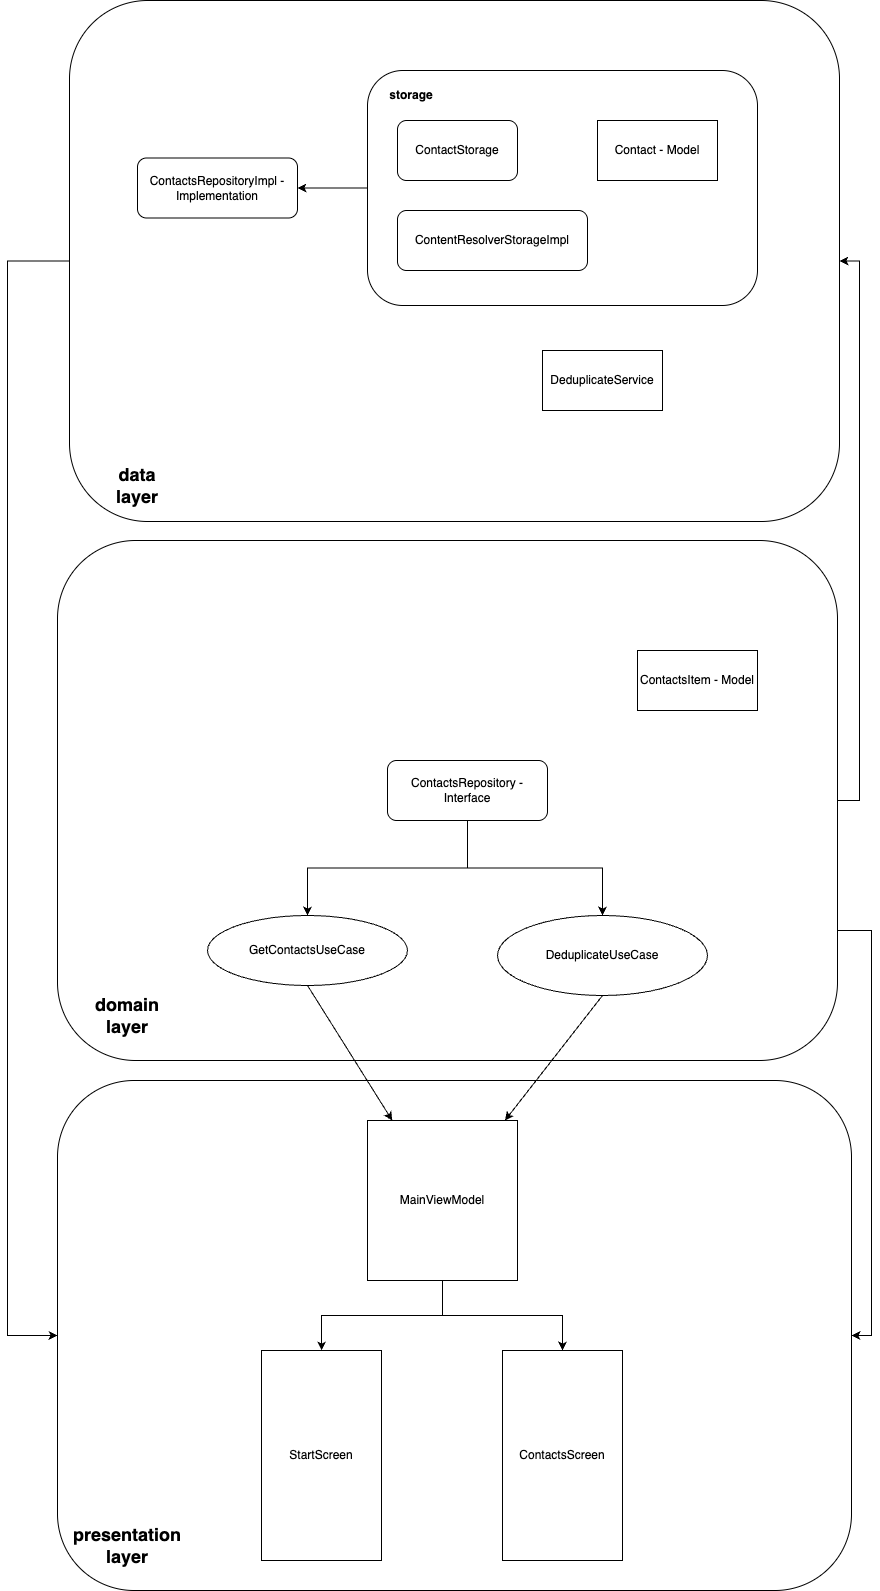

The diagram above was exported from draw.io. Its source (the exported page's mxGraphModel, read from the mxfile embedded in the PNG):
<mxGraphModel dx="1261" dy="1958" grid="1" gridSize="10" guides="1" tooltips="1" connect="1" arrows="1" fold="1" page="1" pageScale="1" pageWidth="827" pageHeight="1169" math="0" shadow="0">
  <root>
    <mxCell id="0" />
    <mxCell id="1" parent="0" />
    <mxCell id="vc-xyGRNmYALZE2-DndD-44" style="edgeStyle=orthogonalEdgeStyle;rounded=0;orthogonalLoop=1;jettySize=auto;html=1;exitX=0;exitY=0.5;exitDx=0;exitDy=0;entryX=0;entryY=0.5;entryDx=0;entryDy=0;" edge="1" parent="1" source="vc-xyGRNmYALZE2-DndD-27" target="vc-xyGRNmYALZE2-DndD-8">
      <mxGeometry relative="1" as="geometry">
        <Array as="points">
          <mxPoint x="40" y="-609" />
          <mxPoint x="40" y="465" />
        </Array>
      </mxGeometry>
    </mxCell>
    <mxCell id="vc-xyGRNmYALZE2-DndD-27" value="" style="rounded=1;whiteSpace=wrap;html=1;" vertex="1" parent="1">
      <mxGeometry x="102" y="-870" width="770" height="521" as="geometry" />
    </mxCell>
    <mxCell id="vc-xyGRNmYALZE2-DndD-41" style="edgeStyle=orthogonalEdgeStyle;rounded=0;orthogonalLoop=1;jettySize=auto;html=1;exitX=1;exitY=0.5;exitDx=0;exitDy=0;entryX=1;entryY=0.5;entryDx=0;entryDy=0;" edge="1" parent="1" source="vc-xyGRNmYALZE2-DndD-14" target="vc-xyGRNmYALZE2-DndD-27">
      <mxGeometry relative="1" as="geometry" />
    </mxCell>
    <mxCell id="vc-xyGRNmYALZE2-DndD-42" style="edgeStyle=orthogonalEdgeStyle;rounded=0;orthogonalLoop=1;jettySize=auto;html=1;exitX=1;exitY=0.75;exitDx=0;exitDy=0;entryX=1;entryY=0.5;entryDx=0;entryDy=0;" edge="1" parent="1" source="vc-xyGRNmYALZE2-DndD-14" target="vc-xyGRNmYALZE2-DndD-8">
      <mxGeometry relative="1" as="geometry" />
    </mxCell>
    <mxCell id="vc-xyGRNmYALZE2-DndD-14" value="" style="rounded=1;whiteSpace=wrap;html=1;" vertex="1" parent="1">
      <mxGeometry x="90" y="-330" width="780" height="520" as="geometry" />
    </mxCell>
    <mxCell id="vc-xyGRNmYALZE2-DndD-8" value="" style="rounded=1;whiteSpace=wrap;html=1;" vertex="1" parent="1">
      <mxGeometry x="90" y="210" width="794" height="510" as="geometry" />
    </mxCell>
    <mxCell id="vc-xyGRNmYALZE2-DndD-3" value="StartScreen" style="rounded=0;whiteSpace=wrap;html=1;" vertex="1" parent="1">
      <mxGeometry x="294" y="480" width="120" height="210" as="geometry" />
    </mxCell>
    <mxCell id="vc-xyGRNmYALZE2-DndD-5" value="ContactsScreen" style="rounded=0;whiteSpace=wrap;html=1;" vertex="1" parent="1">
      <mxGeometry x="535" y="480" width="120" height="210" as="geometry" />
    </mxCell>
    <mxCell id="vc-xyGRNmYALZE2-DndD-6" value="DeduplicateService" style="rounded=0;whiteSpace=wrap;html=1;" vertex="1" parent="1">
      <mxGeometry x="575" y="-520" width="120" height="60" as="geometry" />
    </mxCell>
    <mxCell id="vc-xyGRNmYALZE2-DndD-17" style="edgeStyle=orthogonalEdgeStyle;rounded=0;orthogonalLoop=1;jettySize=auto;html=1;exitX=0.5;exitY=1;exitDx=0;exitDy=0;" edge="1" parent="1" source="vc-xyGRNmYALZE2-DndD-7" target="vc-xyGRNmYALZE2-DndD-3">
      <mxGeometry relative="1" as="geometry" />
    </mxCell>
    <mxCell id="vc-xyGRNmYALZE2-DndD-18" style="edgeStyle=orthogonalEdgeStyle;rounded=0;orthogonalLoop=1;jettySize=auto;html=1;exitX=0.5;exitY=1;exitDx=0;exitDy=0;" edge="1" parent="1" source="vc-xyGRNmYALZE2-DndD-7" target="vc-xyGRNmYALZE2-DndD-5">
      <mxGeometry relative="1" as="geometry" />
    </mxCell>
    <mxCell id="vc-xyGRNmYALZE2-DndD-7" value="MainViewModel" style="rounded=0;whiteSpace=wrap;html=1;" vertex="1" parent="1">
      <mxGeometry x="400" y="250" width="150" height="160" as="geometry" />
    </mxCell>
    <mxCell id="vc-xyGRNmYALZE2-DndD-9" value="presentation layer" style="text;html=1;align=center;verticalAlign=middle;whiteSpace=wrap;rounded=0;fontStyle=1;fontSize=18;" vertex="1" parent="1">
      <mxGeometry x="130" y="660" width="60" height="30" as="geometry" />
    </mxCell>
    <mxCell id="vc-xyGRNmYALZE2-DndD-12" value="GetContactsUseCase" style="ellipse;whiteSpace=wrap;html=1;" vertex="1" parent="1">
      <mxGeometry x="240" y="45" width="200" height="70" as="geometry" />
    </mxCell>
    <mxCell id="vc-xyGRNmYALZE2-DndD-13" value="DeduplicateUseCase" style="ellipse;whiteSpace=wrap;html=1;" vertex="1" parent="1">
      <mxGeometry x="530" y="45" width="210" height="80" as="geometry" />
    </mxCell>
    <mxCell id="vc-xyGRNmYALZE2-DndD-15" value="domain layer" style="text;html=1;align=center;verticalAlign=middle;whiteSpace=wrap;rounded=0;fontStyle=1;fontSize=18;" vertex="1" parent="1">
      <mxGeometry x="130" y="130" width="60" height="30" as="geometry" />
    </mxCell>
    <mxCell id="vc-xyGRNmYALZE2-DndD-16" value="ContactsItem - Model" style="rounded=0;whiteSpace=wrap;html=1;" vertex="1" parent="1">
      <mxGeometry x="670" y="-220" width="120" height="60" as="geometry" />
    </mxCell>
    <mxCell id="vc-xyGRNmYALZE2-DndD-21" value="" style="endArrow=classic;html=1;rounded=0;exitX=0.5;exitY=1;exitDx=0;exitDy=0;" edge="1" parent="1" source="vc-xyGRNmYALZE2-DndD-12" target="vc-xyGRNmYALZE2-DndD-7">
      <mxGeometry width="50" height="50" relative="1" as="geometry">
        <mxPoint x="420" y="210" as="sourcePoint" />
        <mxPoint x="470" y="160" as="targetPoint" />
      </mxGeometry>
    </mxCell>
    <mxCell id="vc-xyGRNmYALZE2-DndD-22" value="" style="endArrow=classic;html=1;rounded=0;exitX=0.5;exitY=1;exitDx=0;exitDy=0;" edge="1" parent="1" source="vc-xyGRNmYALZE2-DndD-13" target="vc-xyGRNmYALZE2-DndD-7">
      <mxGeometry width="50" height="50" relative="1" as="geometry">
        <mxPoint x="420" y="210" as="sourcePoint" />
        <mxPoint x="470" y="160" as="targetPoint" />
      </mxGeometry>
    </mxCell>
    <mxCell id="vc-xyGRNmYALZE2-DndD-24" style="edgeStyle=orthogonalEdgeStyle;rounded=0;orthogonalLoop=1;jettySize=auto;html=1;exitX=0.5;exitY=1;exitDx=0;exitDy=0;entryX=0.5;entryY=0;entryDx=0;entryDy=0;" edge="1" parent="1" source="vc-xyGRNmYALZE2-DndD-23" target="vc-xyGRNmYALZE2-DndD-12">
      <mxGeometry relative="1" as="geometry" />
    </mxCell>
    <mxCell id="vc-xyGRNmYALZE2-DndD-26" style="edgeStyle=orthogonalEdgeStyle;rounded=0;orthogonalLoop=1;jettySize=auto;html=1;exitX=0.5;exitY=1;exitDx=0;exitDy=0;entryX=0.5;entryY=0;entryDx=0;entryDy=0;" edge="1" parent="1" source="vc-xyGRNmYALZE2-DndD-23" target="vc-xyGRNmYALZE2-DndD-13">
      <mxGeometry relative="1" as="geometry" />
    </mxCell>
    <mxCell id="vc-xyGRNmYALZE2-DndD-23" value="ContactsRepository -&lt;div&gt;Interface&lt;/div&gt;" style="rounded=1;whiteSpace=wrap;html=1;" vertex="1" parent="1">
      <mxGeometry x="420" y="-110" width="160" height="60" as="geometry" />
    </mxCell>
    <mxCell id="vc-xyGRNmYALZE2-DndD-28" value="data&lt;div&gt;layer&lt;/div&gt;" style="text;html=1;align=center;verticalAlign=middle;whiteSpace=wrap;rounded=0;fontStyle=1;fontSize=18;" vertex="1" parent="1">
      <mxGeometry x="140" y="-400" width="60" height="30" as="geometry" />
    </mxCell>
    <mxCell id="vc-xyGRNmYALZE2-DndD-29" value="ContactsRepositoryImpl -&lt;div&gt;Implementation&lt;/div&gt;" style="rounded=1;whiteSpace=wrap;html=1;" vertex="1" parent="1">
      <mxGeometry x="170" y="-712.5" width="160" height="60" as="geometry" />
    </mxCell>
    <mxCell id="vc-xyGRNmYALZE2-DndD-38" style="edgeStyle=orthogonalEdgeStyle;rounded=0;orthogonalLoop=1;jettySize=auto;html=1;exitX=0;exitY=0.5;exitDx=0;exitDy=0;" edge="1" parent="1" source="vc-xyGRNmYALZE2-DndD-34" target="vc-xyGRNmYALZE2-DndD-29">
      <mxGeometry relative="1" as="geometry" />
    </mxCell>
    <mxCell id="vc-xyGRNmYALZE2-DndD-34" value="" style="rounded=1;whiteSpace=wrap;html=1;fontStyle=1" vertex="1" parent="1">
      <mxGeometry x="400" y="-800" width="390" height="235" as="geometry" />
    </mxCell>
    <mxCell id="vc-xyGRNmYALZE2-DndD-30" value="Contact - Model" style="rounded=0;whiteSpace=wrap;html=1;" vertex="1" parent="1">
      <mxGeometry x="630" y="-750" width="120" height="60" as="geometry" />
    </mxCell>
    <mxCell id="vc-xyGRNmYALZE2-DndD-35" value="ContactStorage" style="rounded=1;whiteSpace=wrap;html=1;" vertex="1" parent="1">
      <mxGeometry x="430" y="-750" width="120" height="60" as="geometry" />
    </mxCell>
    <mxCell id="vc-xyGRNmYALZE2-DndD-36" value="ContentResolverStorageImpl" style="rounded=1;whiteSpace=wrap;html=1;" vertex="1" parent="1">
      <mxGeometry x="430" y="-660" width="190" height="60" as="geometry" />
    </mxCell>
    <mxCell id="vc-xyGRNmYALZE2-DndD-37" value="storage" style="text;html=1;align=center;verticalAlign=middle;whiteSpace=wrap;rounded=0;fontStyle=1" vertex="1" parent="1">
      <mxGeometry x="414" y="-790" width="60" height="30" as="geometry" />
    </mxCell>
  </root>
</mxGraphModel>